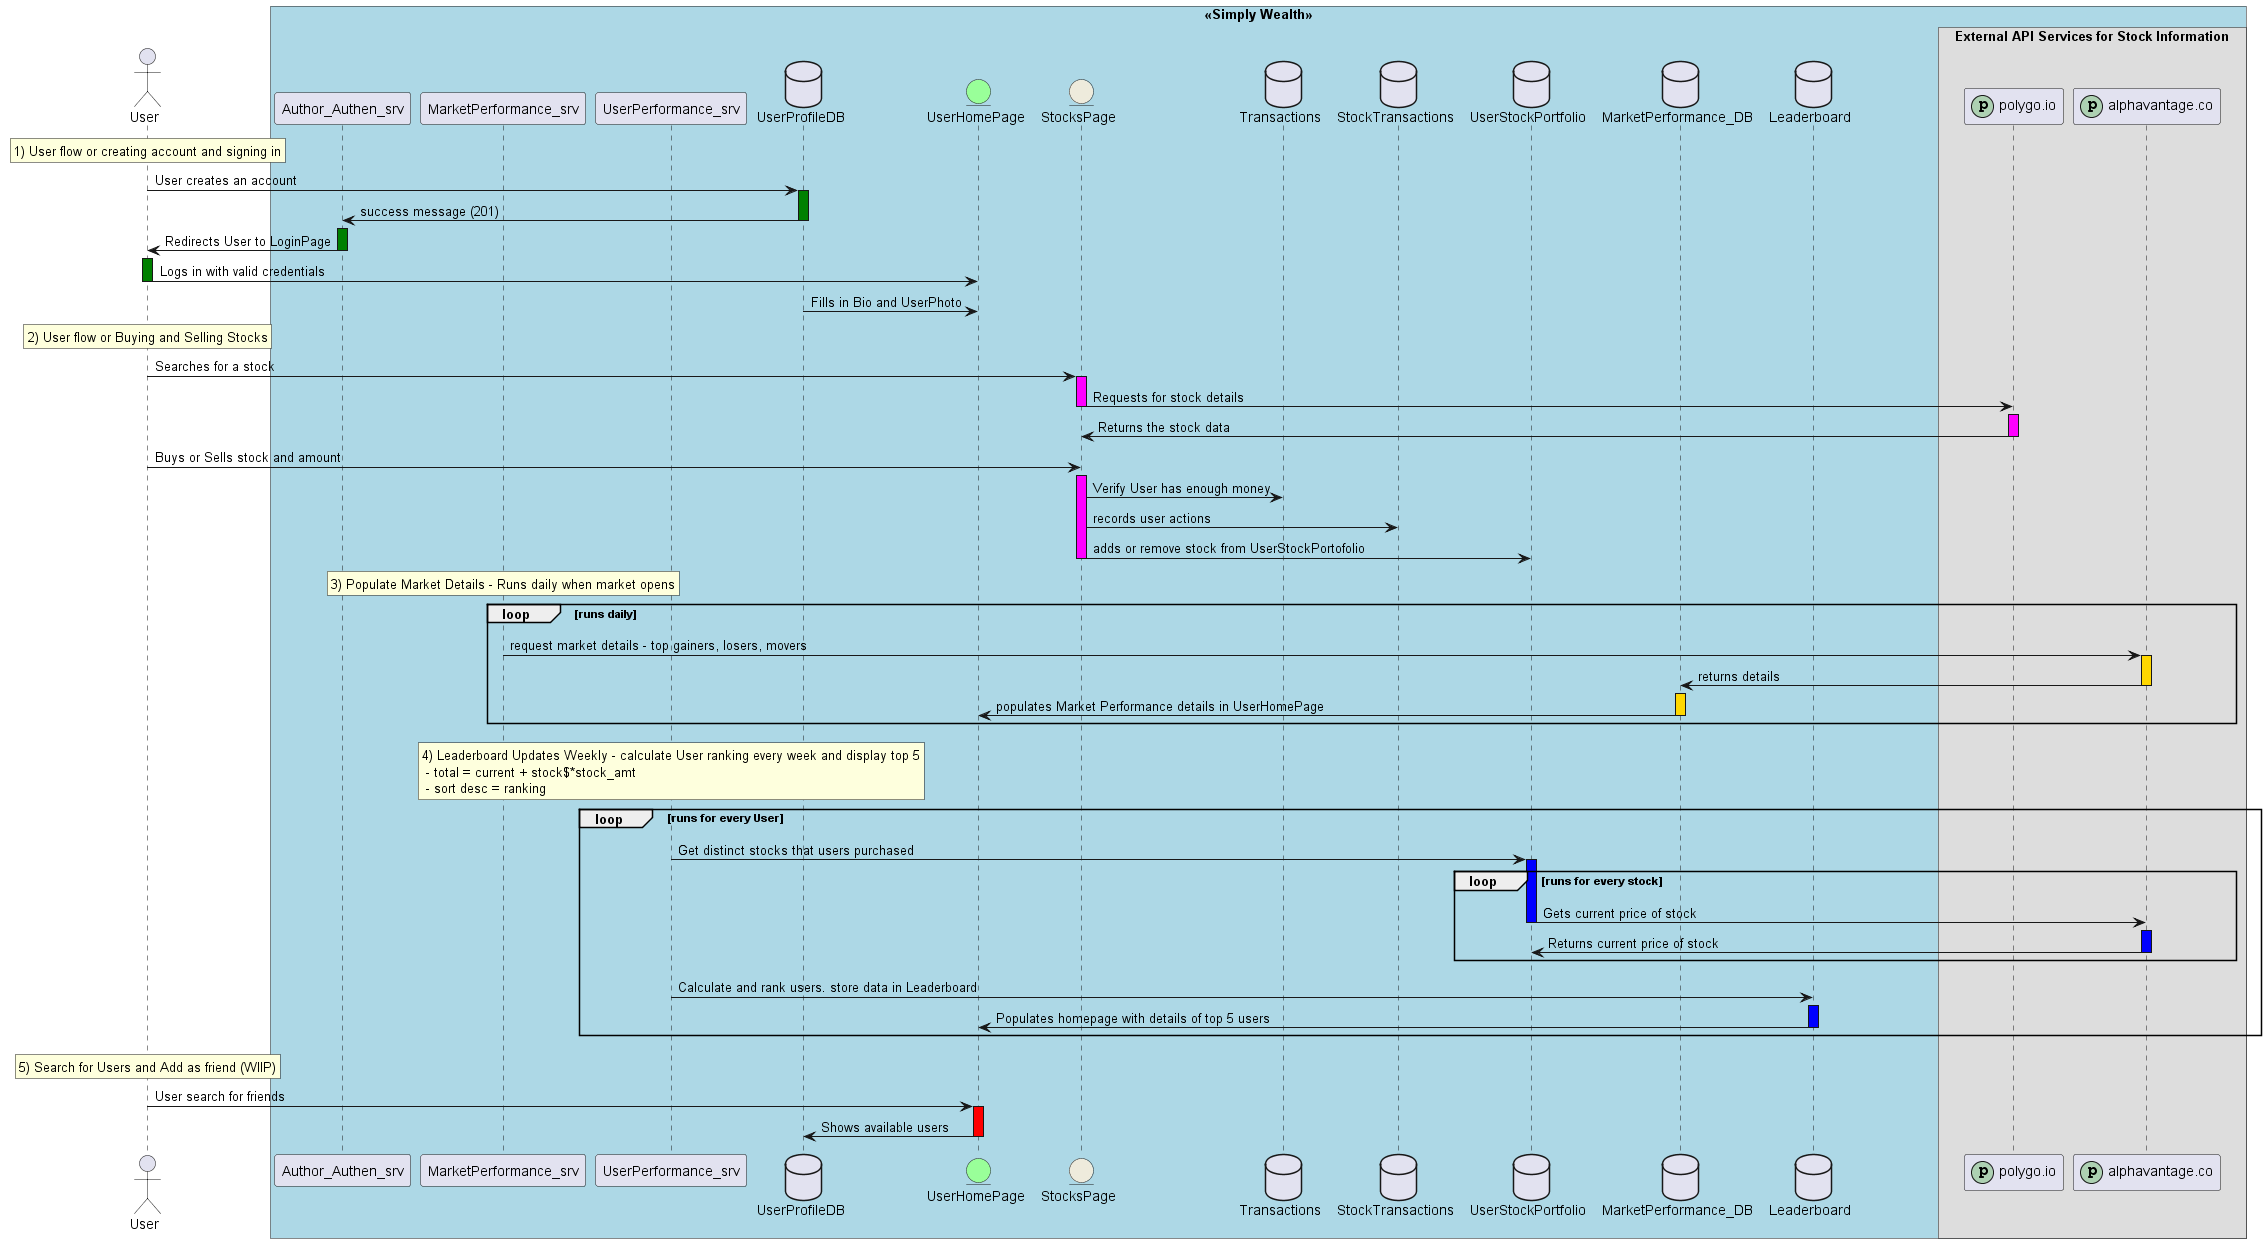

The diagram above was rendered by PlantUML. Its source (embedded in the PNG):
@startuml
skinparam BoxPadding 75

Actor User

!pragma teoz true
box "<< Simply Wealth>>" #LightBlue
participant Author_Authen_srv
participant MarketPerformance_srv
participant UserPerformance_srv
database UserProfileDB
entity UserHomePage #99FF99
entity StocksPage #EEEBDC
database Transactions 
database StockTransactions
database UserStockPortfolio
database MarketPerformance_DB
database Leaderboard

box "External API Services for Stock Information"
participant polygo.io  << (p, #ADD1B2) >> 
participant alphavantage.co  << (p, #ADD1B2) >> 

rnote over User
1) User flow or creating account and signing in
endnote
User -> UserProfileDB ++ #green: User creates an account 
UserProfileDB -> Author_Authen_srv --++ #green: success message (201)
Author_Authen_srv -> User --++#green: Redirects User to LoginPage 
User -> UserHomePage --#green: Logs in with valid credentials 
UserProfileDB -> UserHomePage: Fills in Bio and UserPhoto


rnote over User
2) User flow or Buying and Selling Stocks
endnote
User -> StocksPage ++#magenta: Searches for a stock
StocksPage -> polygo.io --++#magenta: Requests for stock details 
polygo.io -> StocksPage --#magenta: Returns the stock data 
User -> StocksPage --++#magenta: Buys or Sells stock and amount
StocksPage -> Transactions: Verify User has enough money
StocksPage -> StockTransactions : records user actions 
StocksPage -> UserStockPortfolio --#magenta: adds or remove stock from UserStockPortofolio

rnote over MarketPerformance_srv
3) Populate Market Details - Runs daily when market opens
endnote
loop runs daily
MarketPerformance_srv -> alphavantage.co ++#gold: request market details - top gainers, losers, movers 
alphavantage.co -> MarketPerformance_DB --++#gold: returns details 
MarketPerformance_DB -> UserHomePage --#gold: populates Market Performance details in UserHomePage
end loop 


rnote over UserPerformance_srv
4) Leaderboard Updates Weekly - calculate User ranking every week and display top 5
 - total = current + stock$*stock_amt
 - sort desc = ranking
endnote
loop runs for every User
UserPerformance_srv -> UserStockPortfolio ++#blue: Get distinct stocks that users purchased
loop runs for every stock
UserStockPortfolio -> alphavantage.co --++#blue: Gets current price of stock 
alphavantage.co -> UserStockPortfolio --#blue: Returns current price of stock 
end loop
UserPerformance_srv -> Leaderboard --++#blue: Calculate and rank users. store data in Leaderboard
Leaderboard -> UserHomePage --#blue: Populates homepage with details of top 5 users
end loop

rnote over User
5) Search for Users and Add as friend (WIIP)
endnote
User -> UserHomePage ++#red: User search for friends 
UserHomePage -> UserProfileDB --#red: Shows available users


end box
end box

@enduml